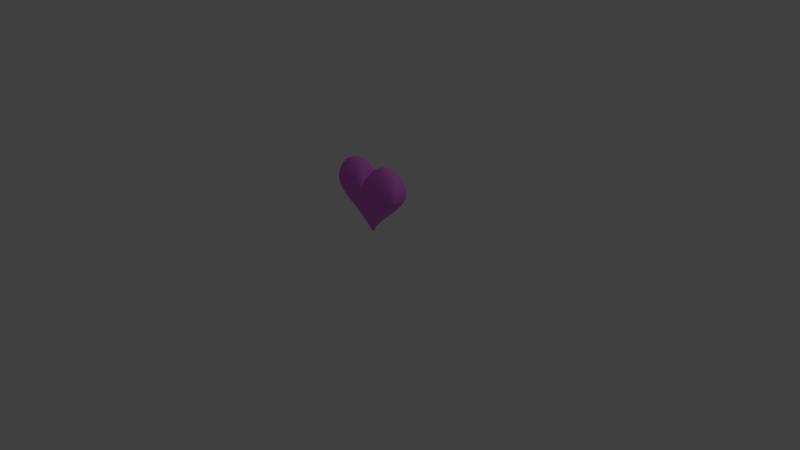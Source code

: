 # Source: Heart.blend  (saved by Blender 2.73.0; exported with 4.5.12 LTS)
import bpy
from mathutils import Matrix  # noqa: F401  (used for matrix-valued properties, if any)

bpy.ops.wm.read_factory_settings(use_empty=True)
scene = bpy.context.scene
scene.name = 'Scene'

# ---- collections
col_collection_1 = bpy.data.collections.new('Collection 1'); scene.collection.children.link(col_collection_1)

# ---- materials (node trees are filled in below, after node groups)
mat_heart = bpy.data.materials.new('Heart')
mat_heart.alpha_threshold = 0.0
mat_heart.use_transparent_shadow = False
mat_heart.diffuse_color = (0.7758, 0.1812, 0.7913, 1.0)
mat_heart.roughness = 0.5
mat_heart.specular_intensity = 1.0
mat_heart.line_color = (0.0, 0.0, 0.0, 1.0)

# ---- material node trees

# ---- world
world_world = bpy.data.worlds.new('World'); scene.world = world_world
world_world.color = (0.05088, 0.05088, 0.05088)
world_world.use_sun_shadow = False
world_world.sun_shadow_jitter_overblur = 0.0
world_world.cycles.sampling_method = 'MANUAL'
world_world.cycles.sample_map_resolution = 256

# ---- cameras
cam_camera = bpy.data.cameras.new('Camera')
cam_camera.clip_end = 100.0
cam_camera.lens = 35.0
cam_camera.sensor_width = 32.0
cam_camera.sensor_height = 18.0
cam_camera.ortho_scale = 7.314
cam_camera.dof.focus_distance = 0.0
cam_camera.dof.aperture_fstop = 128.0

# ---- lights
light_lamp = bpy.data.lights.new('Lamp', 'POINT')
light_lamp.transmission_factor = 0.0
light_lamp.cutoff_distance = 30.0
light_lamp.energy = 100.0
light_lamp.shadow_buffer_clip_start = 1.001
light_lamp.shadow_soft_size = 0.1
light_lamp.shadow_maximum_resolution = 0.006
light_lamp.use_absolute_resolution = True
light_lamp.cycles.use_multiple_importance_sampling = False

# ---- meshes
me_cube = bpy.data.meshes.new('Cube')
me_cube.from_pydata([(0.451, 0.135, 0.917), (0.5378, 0.0, 0.988), (-1.192e-07, 8.941e-08, 0.3027), (1.788e-07, 0.1415, 0.8051), (0.451, 0.135, 0.9319), (0.5378, -3.576e-07, 1.028), (-2.384e-07, 1.49e-07, 1.07), (2.98e-08, 0.1726, 0.9292), (0.4326, 0.1392, 0.8951), (0.3899, 0.1495, 0.8794), (0.3565, 0.1582, 0.8665), (0.3081, 0.1687, 0.8616), (0.2311, 0.1726, 0.8509), (0.1541, 0.1676, 0.8396), (0.07703, 0.1577, 0.827), (0.5231, 1.118e-08, 0.9191), (0.4622, 2.235e-08, 0.8101), (0.3852, 3.353e-08, 0.7231), (0.3081, 4.47e-08, 0.6521), (0.2311, 5.588e-08, 0.5858), (0.1541, 6.706e-08, 0.516), (0.07703, 7.823e-08, 0.4382), (0.4326, 0.1392, 0.9424), (0.3899, 0.1495, 0.9563), (0.356, 0.1587, 0.9627), (0.3081, 0.1687, 0.9619), (0.2311, 0.1726, 0.9623), (0.1541, 0.1726, 0.9588), (0.07703, 0.1726, 0.9503), (0.5231, -2.943e-07, 1.092), (0.4622, -2.31e-07, 1.19), (0.3852, -1.676e-07, 1.247), (0.3081, -1.043e-07, 1.272), (0.2311, -4.098e-08, 1.275), (0.1541, 2.235e-08, 1.253), (0.07703, 8.568e-08, 1.201), (0.05135, 0.1527, 0.8218), (0.02568, 0.1465, 0.8152), (0.05135, 8.196e-08, 0.4062), (0.02568, 8.568e-08, 0.3654), (0.05135, 0.1726, 0.9457), (0.02568, 0.1726, 0.9394), (0.05135, 1.068e-07, 1.173), (0.02568, 1.279e-07, 1.133), (0.1155, 0.1645, 0.8338), (0.1155, 7.264e-08, 0.4802), (0.1155, 0.1726, 0.9554), (0.1155, 5.402e-08, 1.232), (0.414, 0.1426, 0.8892), (0.5007, 1.676e-08, 0.8684), (0.414, 0.1426, 0.9479), (0.5007, -2.626e-07, 1.14), (0.2696, 0.1726, 0.8561), (0.2696, 5.029e-08, 0.6179), (0.2696, 0.1726, 0.9626), (0.2696, -7.264e-08, 1.277), (0.4815, 0.1219, 0.9217), (0.5147, 0.1064, 0.9664), (0.5378, 0.05013, 0.9847), (-2.98e-08, 0.009509, 0.3272), (2.98e-08, 0.04302, 0.3966), (1.192e-07, 0.09818, 0.5801), (0.4827, 0.1219, 0.9527), (0.5147, 0.1064, 0.9984), (0.5378, 0.05013, 1.023), (-1.788e-07, 0.05013, 1.064), (-1.192e-07, 0.1064, 1.037), (-2.98e-08, 0.1502, 0.9922), (0.4768, 0.124, 0.9846), (0.5, 0.1064, 1.05), (0.5231, 0.05013, 1.085), (0.427, 0.1336, 1.054), (0.439, 0.1064, 1.129), (0.4622, 0.05013, 1.179), (0.3788, 0.1395, 1.085), (0.3852, 0.1064, 1.18), (0.3852, 0.05013, 1.234), (0.3081, 0.1441, 1.101), (0.3081, 0.1064, 1.2), (0.3081, 0.05013, 1.258), (0.2311, 0.1467, 1.102), (0.2311, 0.1064, 1.203), (0.2311, 0.05013, 1.261), (0.1541, 0.1502, 1.091), (0.1541, 0.1064, 1.185), (0.1541, 0.05013, 1.24), (0.07703, 0.1502, 1.063), (0.07703, 0.1064, 1.143), (0.07703, 0.05013, 1.19), (0.5231, 0.05013, 0.9184), (0.5, 0.1064, 0.9108), (0.4672, 0.124, 0.8947), (0.4622, 0.05013, 0.8136), (0.439, 0.1064, 0.823), (0.419, 0.131, 0.8417), (0.3852, 0.05013, 0.7298), (0.3844, 0.1064, 0.7529), (0.3836, 0.1328, 0.8127), (0.3081, 0.05013, 0.6616), (0.3081, 0.1001, 0.7006), (0.3081, 0.131, 0.7678), (0.2311, 0.05013, 0.5978), (0.2311, 0.09113, 0.6472), (0.2302, 0.1262, 0.725), (0.1541, 0.05013, 0.5306), (0.1541, 0.08576, 0.5909), (0.1541, 0.1193, 0.6947), (0.07703, 0.03585, 0.4475), (0.07703, 0.0777, 0.5283), (0.07703, 0.1079, 0.6529), (0.05135, 0.1502, 1.047), (0.05135, 0.1064, 1.12), (0.05135, 0.05013, 1.162), (0.02568, 0.1502, 1.026), (0.02568, 0.1064, 1.088), (0.02568, 0.05013, 1.125), (0.05135, 0.02827, 0.4187), (0.05135, 0.07519, 0.5019), (0.05135, 0.1017, 0.6357), (0.02568, 0.01878, 0.381), (0.02568, 0.0615, 0.4547), (0.02568, 0.09943, 0.6138), (0.1155, 0.04568, 0.4955), (0.1155, 0.08208, 0.5621), (0.1155, 0.1157, 0.6754), (0.1155, 0.1502, 1.079), (0.1155, 0.1064, 1.168), (0.1155, 0.05013, 1.22), (0.5007, 0.05013, 0.8697), (0.4776, 0.1064, 0.87), (0.4452, 0.1284, 0.8655), (0.4576, 0.1284, 1.019), (0.4776, 0.1064, 1.089), (0.5007, 0.05013, 1.131), (0.2696, 0.05013, 0.6287), (0.2696, 0.09651, 0.6731), (0.2696, 0.1288, 0.7494), (0.2696, 0.1459, 1.103), (0.2696, 0.1064, 1.204), (0.2696, 0.05013, 1.262)], [], [(119, 39, 2, 59), (115, 65, 6, 43), (58, 64, 5, 1), (41, 37, 3, 7), (50, 48, 9, 23), (23, 9, 10, 24), (24, 10, 11, 25), (54, 52, 12, 26), (26, 12, 13, 27), (46, 44, 14, 28), (133, 73, 30, 51), (73, 76, 31, 30), (76, 79, 32, 31), (139, 82, 33, 55), (82, 85, 34, 33), (127, 88, 35, 47), (128, 49, 16, 92), (92, 16, 17, 95), (95, 17, 18, 98), (134, 53, 19, 101), (101, 19, 20, 104), (122, 45, 21, 107), (28, 14, 36, 40), (40, 36, 37, 41), (88, 112, 42, 35), (112, 115, 43, 42), (107, 21, 38, 116), (116, 38, 39, 119), (104, 20, 45, 122), (85, 127, 47, 34), (27, 13, 44, 46), (64, 70, 29, 5), (4, 0, 8, 22), (89, 15, 49, 128), (70, 133, 51, 29), (22, 8, 48, 50), (98, 18, 53, 134), (79, 139, 55, 32), (25, 11, 52, 54), (58, 1, 15, 89), (0, 56, 91, 8), (56, 57, 90, 91), (57, 58, 89, 90), (25, 54, 137, 77), (77, 137, 138, 78), (78, 138, 139, 79), (11, 100, 136, 52), (100, 99, 135, 136), (99, 98, 134, 135), (22, 50, 131, 68), (68, 131, 132, 69), (69, 132, 133, 70), (8, 91, 130, 48), (91, 90, 129, 130), (90, 89, 128, 129), (4, 22, 68, 62), (62, 68, 69, 63), (63, 69, 70, 64), (27, 46, 125, 83), (83, 125, 126, 84), (84, 126, 127, 85), (13, 106, 124, 44), (106, 105, 123, 124), (105, 104, 122, 123), (36, 118, 121, 37), (118, 117, 120, 121), (117, 116, 119, 120), (14, 109, 118, 36), (109, 108, 117, 118), (108, 107, 116, 117), (40, 41, 113, 110), (110, 113, 114, 111), (111, 114, 115, 112), (28, 40, 110, 86), (86, 110, 111, 87), (87, 111, 112, 88), (44, 124, 109, 14), (124, 123, 108, 109), (123, 122, 107, 108), (12, 103, 106, 13), (103, 102, 105, 106), (102, 101, 104, 105), (52, 136, 103, 12), (136, 135, 102, 103), (135, 134, 101, 102), (10, 97, 100, 11), (97, 96, 99, 100), (96, 95, 98, 99), (9, 94, 97, 10), (94, 93, 96, 97), (93, 92, 95, 96), (48, 130, 94, 9), (130, 129, 93, 94), (129, 128, 92, 93), (46, 28, 86, 125), (125, 86, 87, 126), (126, 87, 88, 127), (26, 27, 83, 80), (80, 83, 84, 81), (81, 84, 85, 82), (54, 26, 80, 137), (137, 80, 81, 138), (138, 81, 82, 139), (24, 25, 77, 74), (74, 77, 78, 75), (75, 78, 79, 76), (23, 24, 74, 71), (71, 74, 75, 72), (72, 75, 76, 73), (50, 23, 71, 131), (131, 71, 72, 132), (132, 72, 73, 133), (0, 4, 62, 56), (56, 62, 63, 57), (57, 63, 64, 58), (41, 7, 67, 113), (113, 67, 66, 114), (114, 66, 65, 115), (37, 121, 61, 3), (121, 120, 60, 61), (120, 119, 59, 60)])
me_cube.materials.append(mat_heart)
me_cube.use_remesh_preserve_volume = False
me_cube.use_remesh_preserve_attributes = False
me_cube.use_mirror_vertex_groups = False
me_cube.update()

# ---- objects
ob_cube = bpy.data.objects.new('Cube', me_cube)
ob_lamp = bpy.data.objects.new('Lamp', light_lamp)
ob_camera = bpy.data.objects.new('Camera', cam_camera)

# ---- transforms, parenting, visibility, modifiers, constraints
ob_cube.location = (0.0, 0.0, 0.0)
ob_cube.lock_rotations_4d = False
ob_cube.empty_display_type = 'ARROWS'
ob_cube.lineart.crease_threshold = 0.0
_m = ob_cube.modifiers.new('Mirror', 'MIRROR')
_m.use_axis = (True, True, False)
_m = ob_cube.modifiers.new('Subsurf', 'SUBSURF')
_m.uv_smooth = 'PRESERVE_CORNERS'
_m.quality = 2
_m.levels = 2
_m.show_only_control_edges = False
ob_lamp.location = (4.076, 1.005, 5.904)
ob_lamp.rotation_euler = (0.6503, 0.05522, 1.866)
ob_lamp.lock_rotations_4d = False
ob_lamp.empty_display_type = 'ARROWS'
ob_lamp.color = (0.0, 0.0, 0.0, 0.0)
ob_lamp.lineart.crease_threshold = 0.0
ob_camera.location = (7.481, -6.508, 5.344)
ob_camera.rotation_euler = (1.109, 0.01082, 0.8149)
ob_camera.lock_rotations_4d = False
ob_camera.empty_display_type = 'ARROWS'
ob_camera.color = (0.0, 0.0, 0.0, 0.0)
ob_camera.display_type = 'WIRE'
ob_camera.lineart.crease_threshold = 0.0

# ---- collection membership
col_collection_1.objects.link(ob_cube)
col_collection_1.objects.link(ob_lamp)
col_collection_1.objects.link(ob_camera)

# ---- scene / render settings (as saved in the file)
scene.camera = ob_camera
scene.frame_start = 1; scene.frame_end = 250; scene.frame_set(1)
scene.render.engine = 'BLENDER_EEVEE_NEXT'
scene.render.resolution_percentage = 50
scene.render.dither_intensity = 0.0
scene.cycles.use_denoising = False
scene.cycles.samples = 10
scene.cycles.sampling_pattern = 'TABULATED_SOBOL'
scene.cycles.light_sampling_threshold = 0.0
scene.cycles.use_adaptive_sampling = False
scene.cycles.use_light_tree = False
scene.cycles.blur_glossy = 0.0
scene.cycles.pixel_filter_type = 'GAUSSIAN'
scene.cycles.sample_clamp_indirect = 0.0
scene.view_settings.view_transform = 'Standard'
bpy.context.view_layer.update()
